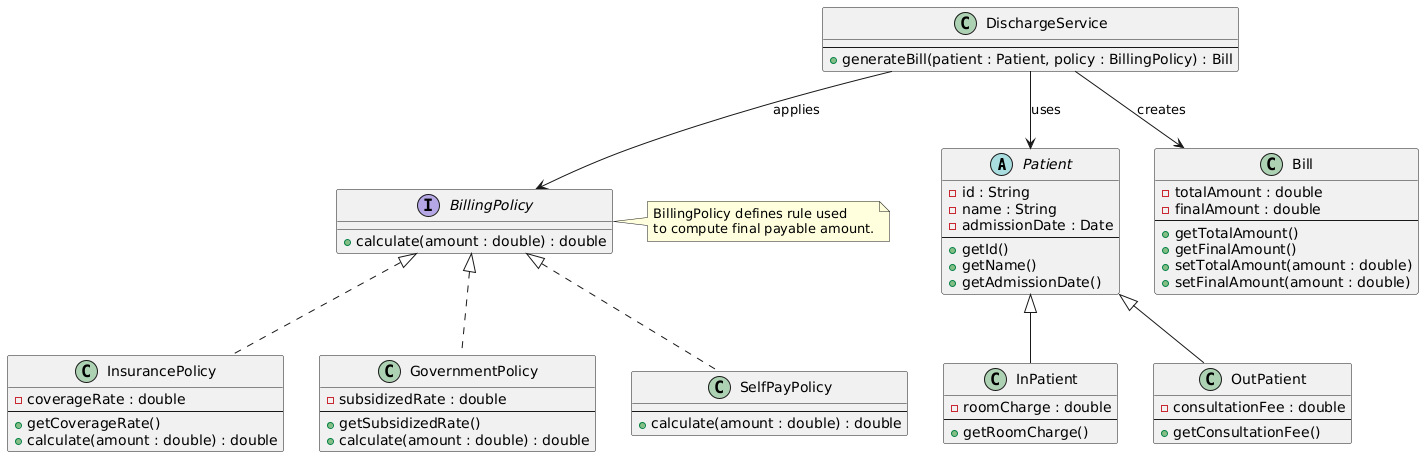

The diagram above was rendered by PlantUML. Its source (embedded in the PNG):
@startuml
' ====== Abstract Patient and Types ======
abstract class Patient {
  - id : String
  - name : String
  - admissionDate : Date
  --
  + getId()
  + getName()
  + getAdmissionDate()
}

class InPatient {
  - roomCharge : double
  --
  + getRoomCharge()
}

class OutPatient {
  - consultationFee : double
  --
  + getConsultationFee()
}

Patient <|-- InPatient
Patient <|-- OutPatient


' ====== Billing Policy Strategy ======
interface BillingPolicy {
  + calculate(amount : double) : double
}

class InsurancePolicy {
  - coverageRate : double
  --
  + getCoverageRate()
  + calculate(amount : double) : double
}

class GovernmentPolicy {
  - subsidizedRate : double
  --
  + getSubsidizedRate()
  + calculate(amount : double) : double
}

class SelfPayPolicy {
  --
  + calculate(amount : double) : double
}

BillingPolicy <|.. InsurancePolicy
BillingPolicy <|.. GovernmentPolicy
BillingPolicy <|.. SelfPayPolicy


' ====== Bill Generation ======
class Bill {
  - totalAmount : double
  - finalAmount : double
  --
  + getTotalAmount()
  + getFinalAmount()
  + setTotalAmount(amount : double)
  + setFinalAmount(amount : double)
}

class DischargeService {
  --
  + generateBill(patient : Patient, policy : BillingPolicy) : Bill
}

DischargeService --> Patient : uses
DischargeService --> BillingPolicy : applies
DischargeService --> Bill : creates


' ====== Notes ======
note right of BillingPolicy
BillingPolicy defines rule used
to compute final payable amount.
end note
@enduml